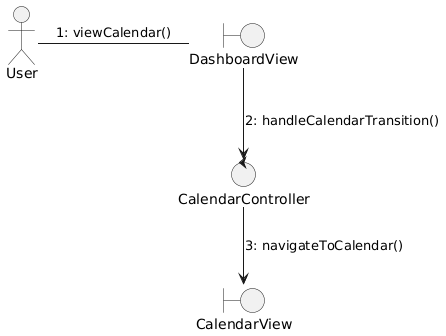

The diagram above was rendered by PlantUML. Its source (embedded in the PNG):
@startuml
actor User
boundary DashboardView
control CalendarController
boundary CalendarView

User - DashboardView : 1: viewCalendar()
DashboardView --> CalendarController : 2: handleCalendarTransition()
CalendarController --> CalendarView : 3: navigateToCalendar()
@enduml